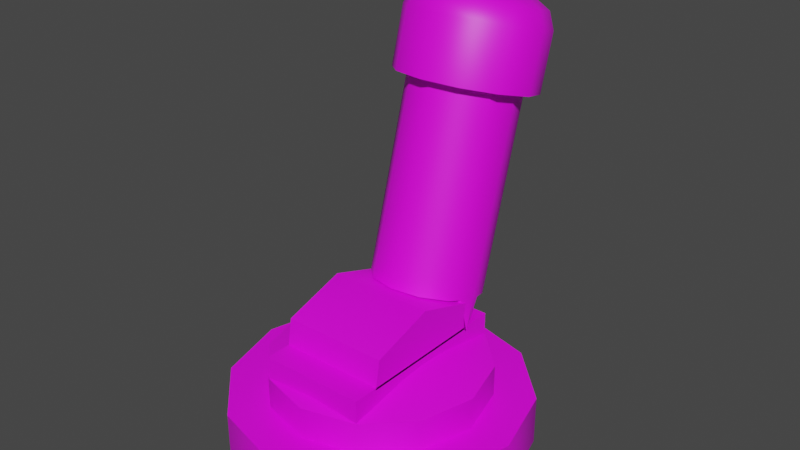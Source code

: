 # Source: JETT_Switch.blend  (saved by Blender 2.83.19; exported with 4.5.12 LTS)
import bpy
from mathutils import Matrix  # noqa: F401  (used for matrix-valued properties, if any)

bpy.ops.wm.read_factory_settings(use_empty=True)
scene = bpy.context.scene
scene.name = 'Scene'

# ---- collections
col_collection = bpy.data.collections.new('Collection'); scene.collection.children.link(col_collection)

# ---- images (referenced by path relative to the original .blend; pixels are not part of the script)
import os
ASSET_DIR = os.environ.get("B2B_ASSET_DIR", "")  # directory of the original .blend (textures are referenced by path, not embedded)
HERE = os.path.dirname(os.path.abspath(__file__))  # packed textures are extracted next to this script under _unpacked/

def load_image(name, relpath, width, height, colorspace="sRGB"):
    """Load a texture the original file referenced (path relative to the .blend, or extracted next to this script)."""
    p = next((c for c in (os.path.join(HERE, relpath), os.path.join(ASSET_DIR, relpath)) if relpath and os.path.exists(c)), "")
    if p:
        img = bpy.data.images.load(p, check_existing=True)
        img.name = name
    else:  # same state as the original file: an image datablock whose file is absent (Cycles renders it pink)
        img = bpy.data.images.new(name, width, height)
        img.source = "FILE"
        img.filepath = "//" + (relpath or name)
    img.colorspace_settings.name = colorspace
    return img
img_jett_knob_texture_png = load_image('JETT Knob Texture.png', 'JETT Knob Texture.png', 1024, 1024, 'sRGB')

# ---- materials (node trees are filled in below, after node groups)
mat_default_obj = bpy.data.materials.new('Default OBJ')
mat_default_obj.use_transparent_shadow = False

# ---- material node trees
mat_default_obj.use_nodes = True; mat_default_obj.node_tree.nodes.clear()
_N = mat_default_obj.node_tree.nodes; _L = mat_default_obj.node_tree.links
n0 = _N.new('ShaderNodeBsdfPrincipled'); n0.name = 'Principled BSDF'; n0.location = (10, 300)
n0.distribution = 'GGX'
n0.subsurface_method = 'BURLEY'
n0.inputs[3].default_value = 1.45
n0.inputs[27].default_value = (0.0, 0.0, 0.0, 1.0)
n0.inputs[28].default_value = 1.0
n1 = _N.new('ShaderNodeOutputMaterial'); n1.name = 'Material Output'; n1.location = (300, 300)
n2 = _N.new('ShaderNodeTexImage'); n2.name = 'Image Texture'; n2.location = (-280, 270)
n2.image = img_jett_knob_texture_png
_L.new(n0.outputs[0], n1.inputs[0])
_L.new(n2.outputs[0], n0.inputs[0])
n1.is_active_output = True

# ---- world
world_world = bpy.data.worlds.new('World'); scene.world = world_world
world_world.use_nodes = True; world_world.node_tree.nodes.clear()
_N = world_world.node_tree.nodes; _L = world_world.node_tree.links
n0 = _N.new('ShaderNodeOutputWorld'); n0.name = 'World Output'; n0.location = (300, 300)
n1 = _N.new('ShaderNodeBackground'); n1.name = 'Background'; n1.location = (10, 300)
n1.inputs[0].default_value = (0.05088, 0.05088, 0.05088, 1.0)
_L.new(n1.outputs[0], n0.inputs[0])
n0.is_active_output = True
world_world.color = (0.05088, 0.05088, 0.05088)
world_world.use_sun_shadow = False
world_world.sun_shadow_jitter_overblur = 0.0

# ---- meshes
me_sw_alert___on = bpy.data.meshes.new('Sw_Alert - On')
me_sw_alert___on.from_pydata([(3.0, 1.0, 0.0), (2.598, 1.0, 1.5), (3.0, 0.0, 0.0), (2.598, 0.0, 1.5), (1.5, 1.0, 2.598), (1.5, 0.0, 2.598), (0.0, 1.0, 3.0), (0.0, 0.0, 3.0), (-1.5, 1.0, 2.598), (-1.5, 0.0, 2.598), (-2.598, 1.0, 1.5), (-2.598, 0.0, 1.5), (-3.0, 1.0, 0.0), (-3.0, 0.0, 0.0), (-2.598, 1.0, -1.5), (-2.598, 0.0, -1.5), (-1.5, 1.0, -2.598), (-1.5, 0.0, -2.598), (0.0, 1.0, -3.0), (0.0, 0.0, -3.0), (1.5, 1.0, -2.598), (1.5, 0.0, -2.598), (2.598, 1.0, -1.5), (2.598, 0.0, -1.5), (2.187, 1.643, 0.0), (0.0, 2.19, 0.0), (1.894, 1.643, 1.094), (2.187, 1.0, 0.0), (1.894, 1.0, 1.094), (1.094, 1.643, 1.894), (1.094, 1.0, 1.894), (0.0, 1.643, 2.187), (0.0, 1.0, 2.187), (-1.094, 1.643, 1.894), (-1.094, 1.0, 1.894), (-1.894, 1.643, 1.094), (-1.894, 1.0, 1.094), (-2.187, 1.643, 0.0), (-2.187, 1.0, 0.0), (-1.894, 1.643, -1.094), (-1.894, 1.0, -1.094), (-1.094, 1.643, -1.894), (-1.094, 1.0, -1.894), (0.0, 1.643, -2.187), (0.0, 1.0, -2.187), (1.094, 1.643, -1.894), (1.094, 1.0, -1.894), (1.894, 1.643, -1.094), (1.894, 1.0, -1.094), (-1.074, 2.108, 1.889), (-1.074, 1.621, 1.889), (1.074, 2.108, 1.889), (1.074, 1.621, 1.889), (1.074, 2.108, -1.889), (1.074, 1.621, -1.889), (-1.074, 2.108, -1.889), (-1.074, 1.621, -1.889), (-1.074, 2.641, 1.263), (-1.074, 2.063, 1.361), (1.074, 2.641, 1.263), (1.074, 2.063, 1.361), (1.074, 3.041, -0.009353), (1.074, 2.063, -0.009353), (1.074, 2.641, -1.226), (1.074, 2.063, -1.324), (-1.074, 2.641, -1.226), (-1.074, 2.063, -1.324), (-1.074, 3.041, -0.009353), (-1.074, 2.063, -0.009353), (1.111, 2.657, -1.399), (1.111, 6.504, -2.502), (0.9623, 2.813, -0.8551), (0.9623, 6.66, -1.958), (0.5556, 6.772, -1.567), (0.5556, 2.925, -0.4642), (0.0, 2.966, -0.3211), (0.0, 6.813, -1.424), (-0.5556, 6.772, -1.567), (-0.5556, 2.925, -0.4642), (-0.9622, 2.813, -0.8551), (-0.9622, 6.66, -1.958), (-1.111, 6.504, -2.502), (-1.111, 2.657, -1.399), (-0.9622, 2.507, -1.923), (-0.9622, 6.354, -3.026), (-0.5556, 6.242, -3.417), (-0.5556, 2.395, -2.314), (0.0, 2.354, -2.457), (0.0, 6.201, -3.56), (0.5556, 6.242, -3.417), (0.5556, 2.395, -2.314), (0.9623, 2.507, -1.923), (0.9623, 6.354, -3.026), (0.9245, 8.142, -2.967), (0.0, 8.251, -2.998), (0.8007, 8.269, -2.523), (1.409, 6.48, -2.495), (1.409, 7.618, -2.817), (1.22, 6.676, -1.814), (1.22, 7.812, -2.139), (0.4623, 8.363, -2.197), (0.7045, 7.954, -1.644), (0.7045, 6.818, -1.318), (0.0, 8.397, -2.078), (0.0, 6.87, -1.136), (0.0, 8.006, -1.462), (-0.4623, 8.363, -2.197), (-0.7045, 7.954, -1.644), (-0.7045, 6.818, -1.318), (-0.8007, 8.269, -2.523), (-1.22, 6.676, -1.814), (-1.22, 7.812, -2.139), (-0.9245, 8.142, -2.967), (-1.409, 7.618, -2.817), (-1.409, 6.48, -2.495), (-0.8007, 8.014, -3.411), (-1.22, 6.287, -3.168), (-1.22, 7.423, -3.494), (-0.4623, 7.921, -3.737), (-0.7045, 7.281, -3.99), (-0.7045, 6.145, -3.664), (0.0, 7.887, -3.856), (0.0, 6.093, -3.845), (0.0, 7.229, -4.171), (0.4623, 7.921, -3.737), (0.7045, 7.281, -3.99), (0.7045, 6.145, -3.664), (0.8007, 8.014, -3.411), (1.22, 6.287, -3.168), (1.22, 7.423, -3.494), (1.098, 8.12, -2.301), (1.268, 7.945, -2.911), (0.6341, 8.248, -1.855), (0.0, 8.295, -1.692), (-0.6341, 8.248, -1.855), (-1.098, 8.12, -2.301), (-1.268, 7.945, -2.911), (-1.098, 7.771, -3.52), (-0.6341, 7.643, -3.966), (0.0, 7.596, -4.13), (0.6341, 7.643, -3.966), (1.098, 7.771, -3.52), (-1.041, 2.734, -1.13), (-1.109, 2.04, -1.222), (1.031, 2.734, -1.13), (1.114, 2.04, -1.222), (1.109, 2.657, -1.399), (1.109, 2.04, -1.222), (1.044, 2.589, -1.637), (-1.044, 2.589, -1.637), (-1.109, 2.657, -1.399)], [], [(11, 10, 12, 13), (19, 18, 20, 21), (17, 16, 18, 19), (13, 12, 14, 15), (7, 6, 8, 9), (9, 8, 10, 11), (23, 22, 0, 2), (21, 20, 22, 23), (3, 1, 4, 5), (2, 0, 1, 3), (1, 0, 22, 20, 18, 16, 14, 12, 10, 8, 6, 4), (15, 14, 16, 17), (24, 25, 26), (38, 37, 39, 40), (26, 25, 29), (40, 39, 41, 42), (29, 25, 31), (42, 41, 43, 44), (31, 25, 33), (44, 43, 45, 46), (33, 25, 35), (46, 45, 47, 48), (35, 25, 37), (48, 47, 24, 27), (37, 25, 39), (36, 35, 37, 38), (39, 25, 41), (41, 25, 43), (28, 26, 29, 30), (43, 25, 45), (30, 29, 31, 32), (45, 25, 47), (32, 31, 33, 34), (47, 25, 24), (34, 33, 35, 36), (49, 50, 51), (50, 52, 51), (55, 49, 51, 53), (53, 54, 55), (54, 56, 55), (50, 56, 52), (56, 54, 52), (69, 71, 74, 75, 78, 79, 82, 83, 86, 87, 90, 91), (79, 80, 81, 82), (65, 66, 68, 67), (55, 56, 50, 49), (57, 67, 68, 58), (57, 58, 60, 59), (66, 64, 62), (60, 62, 61, 59), (65, 67, 61, 63), (142, 143, 145, 144), (83, 84, 85, 86), (86, 85, 88, 87), (87, 88, 89, 90), (90, 89, 92, 91), (75, 76, 77, 78), (78, 77, 80, 79), (91, 92, 70, 69), (82, 81, 84, 83), (69, 70, 72, 71), (71, 72, 73, 74), (96, 98, 102, 104, 108, 110, 114, 116, 120, 122, 126, 128), (102, 101, 105, 104), (93, 94, 95), (95, 94, 100), (126, 125, 129, 128), (100, 94, 103), (122, 123, 125, 126), (103, 94, 106), (120, 119, 123, 122), (106, 94, 109), (116, 117, 119, 120), (109, 94, 112), (128, 129, 97, 96), (112, 94, 115), (110, 111, 113, 114), (115, 94, 118), (118, 94, 121), (108, 107, 111, 110), (121, 94, 124), (104, 105, 107, 108), (124, 94, 127), (114, 113, 117, 116), (127, 94, 93), (96, 97, 99, 98), (130, 99, 97), (130, 97, 131), (132, 101, 99), (132, 99, 130), (133, 105, 101), (133, 101, 132), (134, 107, 105), (134, 105, 133), (135, 111, 107), (135, 107, 134), (136, 113, 111), (136, 111, 135), (137, 117, 113), (137, 113, 136), (138, 119, 117), (138, 117, 137), (139, 123, 119), (139, 119, 138), (140, 125, 123), (140, 123, 139), (141, 129, 125), (141, 125, 140), (131, 97, 129), (131, 129, 141), (95, 130, 131), (95, 131, 93), (100, 132, 130), (100, 130, 95), (103, 133, 132), (103, 132, 100), (106, 134, 133), (106, 133, 103), (109, 135, 134), (109, 134, 106), (112, 136, 135), (112, 135, 109), (115, 137, 136), (115, 136, 112), (118, 138, 137), (118, 137, 115), (121, 139, 138), (121, 138, 118), (124, 140, 139), (124, 139, 121), (127, 141, 140), (127, 140, 124), (93, 131, 141), (93, 141, 127), (63, 64, 66, 65), (146, 147, 148), (147, 145, 148), (148, 145, 149), (145, 143, 149), (149, 143, 150), (149, 150, 148), (150, 146, 148), (142, 150, 143), (144, 146, 150), (144, 150, 142), (145, 147, 146), (145, 146, 144), (59, 61, 67, 57), (74, 73, 76, 75), (98, 99, 101, 102), (61, 62, 64, 63), (51, 52, 54, 53), (5, 4, 6, 7), (27, 24, 26, 28)])
me_sw_alert___on.polygons.foreach_set('use_smooth', [True] * 154)
_k = set([(0, 1), (0, 22), (1, 4), (2, 3), (2, 23), (3, 5), (4, 6), (5, 7), (6, 8), (7, 9), (8, 10), (9, 11), (10, 12), (11, 13), (12, 14), (13, 15), (14, 16), (15, 17), (16, 18), (17, 19), (18, 20), (19, 21), (20, 22), (21, 23), (24, 26), (24, 47), (26, 29), (27, 28), (27, 48), (28, 30), (29, 31), (30, 32), (31, 33), (32, 34), (33, 35), (34, 36), (35, 37), (36, 38), (37, 39), (38, 40), (39, 41), (40, 42), (41, 43), (42, 44), (43, 45), (44, 46), (45, 47), (46, 48), (49, 50), (49, 51), (49, 55), (50, 52), (50, 56), (51, 52), (51, 53), (52, 54), (53, 54), (53, 55), (54, 56), (55, 56), (57, 58), (57, 59), (57, 67), (58, 60), (58, 68), (59, 60), (59, 61), (60, 62), (61, 63), (62, 64), (63, 64), (63, 65), (64, 66), (65, 66), (65, 67), (66, 68), (69, 71), (69, 91), (70, 72), (70, 92), (71, 74), (72, 73), (73, 76), (74, 75), (75, 78), (76, 77), (77, 80), (78, 79), (79, 82), (80, 81), (81, 84), (82, 83), (83, 86), (84, 85), (85, 88), (86, 87), (87, 90), (88, 89), (89, 92), (90, 91), (96, 98), (96, 128), (98, 102), (102, 104), (104, 108), (108, 110), (110, 114), (114, 116), (116, 120), (120, 122), (122, 126), (126, 128), (142, 143), (142, 150), (143, 149), (144, 145), (144, 146), (145, 146), (146, 147), (146, 148), (146, 150), (147, 148), (148, 149), (149, 150)])
me_sw_alert___on.attributes.new('sharp_edge', 'BOOLEAN', 'EDGE').data.foreach_set('value', [ (min(e.vertices), max(e.vertices)) in _k for e in me_sw_alert___on.edges])
_uv = me_sw_alert___on.uv_layers.new(name='UVMap')
_uv.uv.foreach_set('vector', [0.4223, 0.2666, 0.5777, 0.2666, 0.5777, 0.0335, 0.4223, 0.0335, 0.5777, 0.03843, 0.4223, 0.03843, 0.4223, 0.2715, 0.5777, 0.2715, 0.5814, 0.03785, 0.426, 0.03785, 0.426, 0.271, 0.5814, 0.271, 0.4223, 0.2759, 0.5777, 0.2759, 0.5777, 0.04277, 0.4223, 0.04277, 0.5777, 0.2722, 0.4223, 0.2722, 0.4223, 0.03908, 0.5777, 0.03908, 0.5777, 0.2606, 0.4223, 0.2606, 0.4223, 0.01976, 0.5777, 0.01976, 0.4223, 0.03416, 0.5777, 0.03416, 0.5777, 0.2673, 0.4223, 0.2673, 0.5777, 0.01931, 0.4223, 0.01931, 0.4223, 0.2601, 0.5777, 0.2601, 0.5777, 0.2773, 0.4223, 0.2773, 0.4223, 0.01931, 0.5777, 0.01931, 0.4223, 0.04212, 0.5777, 0.04212, 0.5777, 0.2752, 0.4223, 0.2752, 0.2148, 0.9144, 0.2301, 0.8574, 0.2148, 0.8005, 0.1731, 0.7588, 0.1162, 0.7436, 0.05928, 0.7588, 0.01761, 0.8005, 0.002354, 0.8574, 0.01761, 0.9144, 0.05928, 0.956, 0.1162, 0.9713, 0.1731, 0.956, 0.5777, 0.01976, 0.4223, 0.01976, 0.4223, 0.2778, 0.5777, 0.2778, 0.7047, 0.5898, 0.4311, 0.5898, 0.668, 0.7266, 0.5, 0.2351, 0.5, 0.08816, 0.25, 0.08816, 0.25, 0.2351, 0.668, 0.7266, 0.4311, 0.5898, 0.5679, 0.8267, 0.06699, 0.08816, 0.06699, 0.2351, 0.25, 0.2351, 0.25, 0.08816, 0.5679, 0.8267, 0.4311, 0.5898, 0.4311, 0.8634, 0.25, 0.08816, 0.25, 0.2351, 0.5, 0.2351, 0.5, 0.08816, 0.4311, 0.8634, 0.4311, 0.5898, 0.2943, 0.8267, 0.5, 0.08816, 0.5, 0.2351, 0.75, 0.2351, 0.75, 0.08816, 0.2943, 0.8267, 0.4311, 0.5898, 0.1942, 0.7266, 0.75, 0.08816, 0.75, 0.2351, 0.933, 0.2351, 0.933, 0.08816, 0.1942, 0.7266, 0.4311, 0.5898, 0.1575, 0.5898, 0.25, 0.2351, 0.25, 0.08816, 0.5, 0.08816, 0.5, 0.2351, 0.1575, 0.5898, 0.4311, 0.5898, 0.1942, 0.453, 0.75, 0.2351, 0.75, 0.08816, 0.5, 0.08816, 0.5, 0.2351, 0.1942, 0.453, 0.4311, 0.5898, 0.2943, 0.3529, 0.2943, 0.3529, 0.4311, 0.5898, 0.4311, 0.3162, 0.933, 0.08816, 0.933, 0.2351, 0.75, 0.2351, 0.75, 0.08816, 0.4311, 0.3162, 0.4311, 0.5898, 0.5679, 0.3529, 0.75, 0.08816, 0.75, 0.2351, 0.5, 0.2351, 0.5, 0.08816, 0.5679, 0.3529, 0.4311, 0.5898, 0.668, 0.453, 0.5, 0.08816, 0.5, 0.2351, 0.25, 0.2351, 0.25, 0.08816, 0.668, 0.453, 0.4311, 0.5898, 0.7047, 0.5898, 0.25, 0.08816, 0.25, 0.2351, 0.06699, 0.2351, 0.06699, 0.08816, 0.0, 1.0, 0.0, 0.0, 1.0, 1.0, 0.0, 0.0, 1.0, 0.0, 1.0, 1.0, 0.9932, 0.292, 0.006836, 0.292, 0.006836, 0.01074, 0.9932, 0.01074, 0.0, 1.0, 0.0, 0.0, 1.0, 1.0, 0.0, 0.0, 1.0, 0.0, 1.0, 1.0, 0.0, 1.0, 0.0, 0.0, 1.0, 1.0, 0.0, 0.0, 1.0, 0.0, 1.0, 1.0, 1.0, 0.0, 0.08333, 0.0, 0.1667, 0.0, 0.25, 0.0, 0.3333, 0.0, 0.4167, 0.0, 0.5, 0.0, 0.5833, 0.0, 0.6667, 0.0, 0.75, 0.0, 0.8333, 0.0, 0.9167, 0.0, 0.8449, 0.4232, 0.8449, 0.877, 0.8624, 0.877, 0.8624, 0.4232, 0.7294, 0.2183, 0.7461, 0.1195, 0.5213, 0.1195, 0.5213, 0.2866, 0.8427, 0.1271, 0.8427, 0.04377, 0.1968, 0.04377, 0.1968, 0.1271, 0.3038, 0.2183, 0.5213, 0.2866, 0.5213, 0.1195, 0.2871, 0.1195, 0.7164, 0.3812, 0.7164, 0.3063, 0.9945, 0.3063, 0.9945, 0.3812, 0.0, 0.0, 1.0, 0.0, 1.0, 1.0, 0.2587, 0.09905, 0.5176, 0.09905, 0.5176, 0.2838, 0.2772, 0.2082, 0.7226, 0.323, 0.7226, 0.6409, 0.9688, 0.6409, 0.9688, 0.323, 0.0, 1.0, 0.0, 0.0, 1.0, 0.0, 1.0, 1.0, 0.8798, 0.4232, 0.8798, 0.877, 0.8972, 0.877, 0.8972, 0.4232, 0.8972, 0.4232, 0.8972, 0.877, 0.9146, 0.877, 0.9146, 0.4232, 0.9146, 0.4232, 0.9146, 0.877, 0.932, 0.877, 0.932, 0.4232, 0.932, 0.4232, 0.932, 0.877, 0.9494, 0.877, 0.9494, 0.4232, 0.8101, 0.4232, 0.8101, 0.877, 0.8275, 0.877, 0.8275, 0.4232, 0.8275, 0.4232, 0.8275, 0.877, 0.8449, 0.877, 0.8449, 0.4232, 0.9494, 0.4232, 0.9494, 0.877, 0.9668, 0.877, 0.9668, 0.4232, 0.8624, 0.4232, 0.8624, 0.877, 0.8798, 0.877, 0.8798, 0.4232, 0.7579, 0.4232, 0.7579, 0.877, 0.7753, 0.877, 0.7753, 0.4232, 0.7753, 0.4232, 0.7753, 0.877, 0.7927, 0.877, 0.7927, 0.4232, 1.0, 0.0, 0.08333, 0.0, 0.1667, 0.0, 0.25, 0.0, 0.3333, 0.0, 0.4167, 0.0, 0.5, 0.0, 0.5833, 0.0, 0.6667, 0.0, 0.75, 0.0, 0.8333, 0.0, 0.9167, 0.0, 0.5687, 0.4442, 0.5687, 0.6131, 0.4639, 0.6208, 0.4639, 0.4519, 0.6014, 0.5781, 0.4639, 0.5735, 0.5829, 0.6442, 0.5829, 0.6442, 0.4639, 0.5735, 0.5326, 0.6926, 0.2159, 0.4745, 0.3848, 0.426, 0.4059, 0.4998, 0.237, 0.5482, 0.5326, 0.6926, 0.4639, 0.5735, 0.4639, 0.7103, 0.4639, 0.3364, 0.4639, 0.5053, 0.5687, 0.5131, 0.5687, 0.3441, 0.4639, 0.7103, 0.4639, 0.5735, 0.3951, 0.6926, 0.3591, 0.3441, 0.3591, 0.5131, 0.4639, 0.5053, 0.4639, 0.3364, 0.3951, 0.6926, 0.4639, 0.5735, 0.3448, 0.6442, 0.237, 0.5482, 0.4059, 0.4998, 0.3848, 0.426, 0.2159, 0.4745, 0.3448, 0.6442, 0.4639, 0.5735, 0.3264, 0.5781, 0.237, 0.5482, 0.4059, 0.4998, 0.4348, 0.6005, 0.2657, 0.6483, 0.3264, 0.5781, 0.4639, 0.5735, 0.3448, 0.512, 0.2948, 0.7496, 0.4637, 0.7012, 0.4348, 0.6005, 0.2657, 0.6483, 0.3448, 0.512, 0.4639, 0.5735, 0.3951, 0.4637, 0.3951, 0.4637, 0.4639, 0.5735, 0.4639, 0.446, 0.3159, 0.8234, 0.4848, 0.7749, 0.4637, 0.7012, 0.2948, 0.7496, 0.4639, 0.446, 0.4639, 0.5735, 0.5326, 0.4637, 0.4639, 0.4519, 0.4639, 0.6208, 0.3591, 0.6131, 0.3591, 0.4442, 0.5326, 0.4637, 0.4639, 0.5735, 0.5829, 0.512, 0.2657, 0.6483, 0.4348, 0.6005, 0.4059, 0.4998, 0.237, 0.5482, 0.5829, 0.512, 0.4639, 0.5735, 0.6014, 0.5781, 0.2657, 0.6483, 0.4348, 0.6005, 0.4637, 0.7012, 0.2948, 0.7496, 0.5095, 0.6771, 0.4637, 0.7012, 0.4348, 0.6005, 0.5095, 0.6771, 0.4348, 0.6005, 0.4836, 0.5865, 0.5286, 0.7435, 0.4848, 0.7749, 0.4637, 0.7012, 0.5286, 0.7435, 0.4637, 0.7012, 0.5095, 0.6771, 0.4639, 0.6638, 0.4639, 0.6208, 0.5687, 0.6131, 0.4639, 0.6638, 0.5687, 0.6131, 0.5582, 0.6568, 0.3696, 0.6568, 0.3591, 0.6131, 0.4639, 0.6208, 0.3696, 0.6568, 0.4639, 0.6208, 0.4639, 0.6638, 0.5095, 0.6771, 0.4637, 0.7012, 0.4848, 0.7749, 0.5095, 0.6771, 0.4848, 0.7749, 0.5286, 0.7435, 0.4836, 0.5865, 0.4348, 0.6005, 0.4637, 0.7012, 0.4836, 0.5865, 0.4637, 0.7012, 0.5095, 0.6771, 0.4576, 0.4959, 0.4059, 0.4998, 0.4348, 0.6005, 0.4576, 0.4959, 0.4348, 0.6005, 0.4836, 0.5865, 0.3696, 0.5668, 0.3591, 0.5131, 0.2824, 0.5342, 0.3696, 0.5668, 0.2824, 0.5342, 0.3005, 0.5858, 0.4639, 0.5598, 0.4639, 0.5053, 0.3591, 0.5131, 0.4639, 0.5598, 0.3591, 0.5131, 0.3696, 0.5668, 0.5582, 0.5668, 0.5687, 0.5131, 0.4639, 0.5053, 0.5582, 0.5668, 0.4639, 0.5053, 0.4639, 0.5598, 0.6272, 0.5858, 0.6454, 0.5342, 0.5687, 0.5131, 0.6272, 0.5858, 0.5687, 0.5131, 0.5582, 0.5668, 0.4836, 0.5865, 0.4348, 0.6005, 0.4059, 0.4998, 0.4836, 0.5865, 0.4059, 0.4998, 0.4576, 0.4959, 0.5829, 0.6442, 0.6272, 0.6771, 0.6525, 0.5865, 0.5829, 0.6442, 0.6525, 0.5865, 0.6014, 0.5781, 0.5326, 0.6926, 0.5582, 0.7435, 0.6272, 0.6771, 0.5326, 0.6926, 0.6272, 0.6771, 0.5829, 0.6442, 0.4639, 0.7103, 0.4639, 0.7678, 0.5582, 0.7435, 0.4639, 0.7103, 0.5582, 0.7435, 0.5326, 0.6926, 0.3951, 0.6926, 0.3696, 0.7435, 0.4639, 0.7678, 0.3951, 0.6926, 0.4639, 0.7678, 0.4639, 0.7103, 0.3448, 0.6442, 0.3005, 0.6771, 0.3696, 0.7435, 0.3448, 0.6442, 0.3696, 0.7435, 0.3951, 0.6926, 0.3264, 0.5781, 0.2753, 0.5865, 0.3005, 0.6771, 0.3264, 0.5781, 0.3005, 0.6771, 0.3448, 0.6442, 0.3448, 0.512, 0.3005, 0.4959, 0.2753, 0.5865, 0.3448, 0.512, 0.2753, 0.5865, 0.3264, 0.5781, 0.3951, 0.4637, 0.3696, 0.4295, 0.3005, 0.4959, 0.3951, 0.4637, 0.3005, 0.4959, 0.3448, 0.512, 0.4639, 0.6032, 0.4639, 0.5598, 0.3696, 0.5668, 0.4639, 0.6032, 0.3696, 0.5668, 0.3951, 0.6082, 0.5326, 0.6082, 0.5582, 0.5668, 0.4639, 0.5598, 0.5326, 0.6082, 0.4639, 0.5598, 0.4639, 0.6032, 0.5829, 0.512, 0.6272, 0.4959, 0.5582, 0.4295, 0.5829, 0.512, 0.5582, 0.4295, 0.5326, 0.4637, 0.6014, 0.5781, 0.6525, 0.5865, 0.6272, 0.4959, 0.6014, 0.5781, 0.6272, 0.4959, 0.5829, 0.512, 0.0, 1.0, 0.0, 0.0, 1.0, 0.0, 1.0, 1.0, 0.0, 1.0, 0.0, 0.0, 1.0, 1.0, 0.0, 0.0, 1.0, 0.0, 1.0, 1.0, 0.0, 1.0, 0.0, 0.0, 1.0, 1.0, 0.0, 0.0, 1.0, 0.0, 1.0, 1.0, 0.0, 1.0, 0.0, 0.0, 1.0, 1.0, 0.0, 1.0, 0.0, 0.0, 1.0, 1.0, 0.0, 0.0, 1.0, 0.0, 1.0, 1.0, 0.0, 1.0, 0.0, 1.0, 0.0, 1.0, 0.0, 1.0, 0.0, 1.0, 0.0, 1.0, 0.0, 1.0, 0.0, 1.0, 0.0, 1.0, 0.0, 1.0, 0.0, 1.0, 0.0, 1.0, 0.0, 1.0, 0.0, 1.0, 0.0, 1.0, 0.9688, 0.9734, 0.9688, 0.6409, 0.7226, 0.6409, 0.7226, 0.9734, 0.7927, 0.4232, 0.7927, 0.877, 0.8101, 0.877, 0.8101, 0.4232, 0.2948, 0.7496, 0.4637, 0.7012, 0.4848, 0.7749, 0.3159, 0.8234, 0.5176, 0.2838, 0.5176, 0.09905, 0.766, 0.09905, 0.7475, 0.2082, 0.159, 0.1074, 0.159, 0.01539, 0.8727, 0.01539, 0.8727, 0.1074, 0.5814, 0.2703, 0.426, 0.2703, 0.426, 0.03719, 0.5814, 0.03719, 0.5, 0.2351, 0.5, 0.08816, 0.75, 0.08816, 0.75, 0.2351])
me_sw_alert___on.materials.append(mat_default_obj)
me_sw_alert___on.use_remesh_fix_poles = True
me_sw_alert___on.use_remesh_preserve_attributes = False
me_sw_alert___on.use_mirror_vertex_groups = False
me_sw_alert___on.update()
me_sw_alert___on.normals_split_custom_set([tuple(v) for v in zip(*[iter([-0.866, 0.0, 0.5, -0.866, 0.0, 0.5, -1.0, 0.0, 0.0, -1.0, 0.0, 0.0, 0.0, 0.0, -1.0, 0.0, 0.0, -1.0, 0.5, 0.0, -0.866, 0.5, 0.0, -0.866, -0.5, 0.0, -0.866, -0.5, 0.0, -0.866, 0.0, 0.0, -1.0, 0.0, 0.0, -1.0, -1.0, 0.0, 0.0, -1.0, 0.0, 0.0, -0.866, 0.0, -0.5, -0.866, 0.0, -0.5, 0.0, 0.0, 1.0, 0.0, 0.0, 1.0, -0.5, 0.0, 0.866, -0.5, 0.0, 0.866, -0.5, 0.0, 0.866, -0.5, 0.0, 0.866, -0.866, 0.0, 0.5, -0.866, 0.0, 0.5, 0.866, 0.0, -0.5, 0.866, 0.0, -0.5, 1.0, 0.0, 0.0, 1.0, 0.0, 0.0, 0.5, 0.0, -0.866, 0.5, 0.0, -0.866, 0.866, 0.0, -0.5, 0.866, 0.0, -0.5, 0.866, 0.0, 0.5, 0.866, 0.0, 0.5, 0.5, 0.0, 0.866, 0.5, 0.0, 0.866, 1.0, 0.0, 0.0, 1.0, 0.0, 0.0, 0.866, 0.0, 0.5, 0.866, 0.0, 0.5, 0.0, 1.0, -8.83e-09, 0.0, 1.0, -8.83e-09, 0.0, 1.0, -8.83e-09, 0.0, 1.0, -8.83e-09, 0.0, 1.0, -8.83e-09, 0.0, 1.0, -8.83e-09, 0.0, 1.0, -8.83e-09, 0.0, 1.0, -8.83e-09, 0.0, 1.0, -8.83e-09, 0.0, 1.0, -8.83e-09, 0.0, 1.0, -8.83e-09, 0.0, 1.0, -8.83e-09, -0.866, 0.0, -0.5, -0.866, 0.0, -0.5, -0.5, 0.0, -0.866, -0.5, 0.0, -0.866, 0.2429, 0.9701, 0.0, 0.0, 1.0, 1.264e-09, 0.2104, 0.9701, 0.1214, -1.0, 0.0, 0.0, -1.0, 0.0, 0.0, -0.866, 0.0, -0.5, -0.866, 0.0, -0.5, 0.2104, 0.9701, 0.1214, 0.0, 1.0, 1.264e-09, 0.1214, 0.9701, 0.2104, -0.866, 0.0, -0.5, -0.866, 0.0, -0.5, -0.5, 0.0, -0.866, -0.5, 0.0, -0.866, 0.1214, 0.9701, 0.2104, 0.0, 1.0, 1.264e-09, 0.0, 0.9701, 0.2429, -0.5, 0.0, -0.866, -0.5, 0.0, -0.866, 0.0, 0.0, -1.0, 0.0, 0.0, -1.0, 0.0, 0.9701, 0.2429, 0.0, 1.0, 1.264e-09, -0.1214, 0.9701, 0.2104, 0.0, 0.0, -1.0, 0.0, 0.0, -1.0, 0.5, 0.0, -0.866, 0.5, 0.0, -0.866, -0.1214, 0.9701, 0.2104, 0.0, 1.0, 1.264e-09, -0.2104, 0.9701, 0.1214, 0.5, 0.0, -0.866, 0.5, 0.0, -0.866, 0.866, 0.0, -0.5, 0.866, 0.0, -0.5, -0.2104, 0.9701, 0.1214, 0.0, 1.0, 1.264e-09, -0.2429, 0.9701, 0.0, 0.866, 0.0, -0.5, 0.866, 0.0, -0.5, 1.0, 0.0, 0.0, 1.0, 0.0, 0.0, -0.2429, 0.9701, 0.0, 0.0, 1.0, 1.264e-09, -0.2104, 0.9701, -0.1214, -0.866, 0.0, 0.5, -0.866, 0.0, 0.5, -1.0, 0.0, 0.0, -1.0, 0.0, 0.0, -0.2104, 0.9701, -0.1214, 0.0, 1.0, 1.264e-09, -0.1214, 0.9701, -0.2104, -0.1214, 0.9701, -0.2104, 0.0, 1.0, 1.264e-09, 0.0, 0.9701, -0.2429, 0.866, 0.0, 0.5, 0.866, 0.0, 0.5, 0.5, 0.0, 0.866, 0.5, 0.0, 0.866, 0.0, 0.9701, -0.2429, 0.0, 1.0, 1.264e-09, 0.1214, 0.9701, -0.2104, 0.5, 0.0, 0.866, 0.5, 0.0, 0.866, 0.0, 0.0, 1.0, 0.0, 0.0, 1.0, 0.1214, 0.9701, -0.2104, 0.0, 1.0, 1.264e-09, 0.2104, 0.9701, -0.1214, 0.0, 0.0, 1.0, 0.0, 0.0, 1.0, -0.5, 0.0, 0.866, -0.5, 0.0, 0.866, 0.2104, 0.9701, -0.1214, 0.0, 1.0, 1.264e-09, 0.2429, 0.9701, 0.0, -0.5, 0.0, 0.866, -0.5, 0.0, 0.866, -0.866, 0.0, 0.5, -0.866, 0.0, 0.5, 0.0, 0.0, 1.0, 0.0, 0.0, 1.0, 0.0, 0.0, 1.0, 0.0, 0.0, 1.0, 0.0, 0.0, 1.0, 0.0, 0.0, 1.0, 0.0, 1.0, 0.0, 0.0, 1.0, 0.0, 0.0, 1.0, 0.0, 0.0, 1.0, 0.0, 0.0, 0.0, -1.0, 0.0, 0.0, -1.0, 0.0, 0.0, -1.0, 0.0, 0.0, -1.0, 0.0, 0.0, -1.0, 0.0, 0.0, -1.0, 0.0, -1.0, 0.0, 0.0, -1.0, 0.0, 0.0, -1.0, 0.0, 0.0, -1.0, 0.0, 0.0, -1.0, 0.0, 0.0, -1.0, 0.0, -1.207e-08, -0.9613, 0.2756, -1.207e-08, -0.9613, 0.2756, -1.207e-08, -0.9613, 0.2756, -1.207e-08, -0.9613, 0.2756, -1.207e-08, -0.9613, 0.2756, -1.207e-08, -0.9613, 0.2756, -1.207e-08, -0.9613, 0.2756, -1.207e-08, -0.9613, 0.2756, -1.207e-08, -0.9613, 0.2756, -1.207e-08, -0.9613, 0.2756, -1.207e-08, -0.9613, 0.2756, -1.207e-08, -0.9613, 0.2756, -0.8671, 0.1373, 0.4788, -0.8671, 0.1373, 0.4788, -1.0, -0.001219, -0.004251, -1.0, -0.001219, -0.004251, -1.0, 0.0, 0.0, -1.0, 0.0, 0.0, -1.0, -5.27e-07, -8.789e-06, -1.0, -5.297e-07, -8.835e-06, -1.0, 0.0, 0.0, -1.0, 0.0, 0.0, -1.0, 0.0, 0.0, -1.0, 0.0, 0.0, -1.0, -1.054e-06, -1.758e-05, -1.0, -5.297e-07, -8.835e-06, -1.0, -5.27e-07, -8.789e-06, -1.0, -1.054e-06, -1.758e-05, 0.0, 0.1671, 0.9859, 0.0, 0.1671, 0.9859, 0.0, 0.1671, 0.9859, 0.0, 0.1671, 0.9859, 0.0, -1.0, 0.0, 0.0, -1.0, 0.0, 0.0, -1.0, 0.0, 1.0, -1.054e-06, -1.758e-05, 1.0, -5.002e-07, -8.789e-06, 1.0, -5.031e-07, -8.835e-06, 1.0, -1.054e-06, -1.758e-05, 0.0, 0.95, -0.3123, 0.0, 1.0, -0.006516, 0.0, 1.0, -0.006516, 0.0, 0.95, -0.3123, -1.81e-06, 0.7574, 0.6529, 4.157e-06, -0.559, 0.8292, -8.285e-06, -0.7964, -0.6047, 1.919e-06, 0.7564, 0.6541, -0.8649, -0.1384, -0.4825, -0.8649, -0.1384, -0.4825, -0.5, -0.2387, -0.8325, -0.5, -0.2387, -0.8325, -0.5, -0.2387, -0.8325, -0.5, -0.2387, -0.8325, -2.161e-07, -0.2756, -0.9613, -2.161e-07, -0.2756, -0.9613, -2.161e-07, -0.2756, -0.9613, -2.161e-07, -0.2756, -0.9613, 0.5, -0.2387, -0.8325, 0.5, -0.2387, -0.8325, 0.5, -0.2387, -0.8325, 0.5, -0.2387, -0.8325, 0.8649, -0.1384, -0.4825, 0.8649, -0.1384, -0.4825, 0.0, 0.2756, 0.9613, 0.0, 0.2756, 0.9613, -0.5, 0.2387, 0.8325, -0.5, 0.2387, 0.8325, -0.5, 0.2387, 0.8325, -0.5, 0.2387, 0.8325, -0.8671, 0.1373, 0.4788, -0.8671, 0.1373, 0.4788, 0.8649, -0.1384, -0.4825, 0.8649, -0.1384, -0.4825, 1.0, -0.001219, -0.004251, 1.0, -0.001219, -0.004251, -1.0, -0.001219, -0.004251, -1.0, -0.001219, -0.004251, -0.8649, -0.1384, -0.4825, -0.8649, -0.1384, -0.4825, 1.0, -0.001219, -0.004251, 1.0, -0.001219, -0.004251, 0.8671, 0.1373, 0.4788, 0.8671, 0.1373, 0.4788, 0.8671, 0.1373, 0.4788, 0.8671, 0.1373, 0.4788, 0.5, 0.2387, 0.8325, 0.5, 0.2387, 0.8325, -7.377e-05, -0.9613, 0.2754, -9.006e-08, -0.9613, 0.2756, -9.006e-08, -0.9613, 0.2756, -9.006e-08, -0.9613, 0.2756, -9.006e-08, -0.9613, 0.2756, -9.006e-08, -0.9613, 0.2756, 0.0001122, -0.9614, 0.2752, 5.559e-05, -0.9614, 0.2752, -9.006e-08, -0.9613, 0.2756, -9.006e-08, -0.9613, 0.2756, -9.006e-08, -0.9613, 0.2756, -9.006e-08, -0.9613, 0.2756, 0.5, 0.2387, 0.8325, 0.489, 0.4528, 0.7456, -0.05049, 0.4922, 0.869, 0.0, 0.2756, 0.9613, 0.3621, 0.8879, -0.2836, 6.746e-08, 0.9613, -0.2756, 0.3275, 0.9389, -0.106, 0.3275, 0.9389, -0.106, 6.746e-08, 0.9613, -0.2756, 0.2052, 0.9782, 0.03127, 0.5, -0.2387, -0.8325, 0.4842, -0.01182, -0.8749, 0.8661, 0.1029, -0.4892, 0.8658, -0.1377, -0.481, 0.2052, 0.9782, 0.03127, 6.746e-08, 0.9613, -0.2756, 0.02787, 0.9954, 0.09128, -1.08e-07, -0.2756, -0.9613, -0.04855, -0.041, -0.998, 0.4842, -0.01182, -0.8749, 0.5, -0.2387, -0.8325, 0.02787, 0.9954, 0.09128, 6.746e-08, 0.9613, -0.2756, -0.1569, 0.9859, 0.05805, -0.5, -0.2387, -0.8325, -0.489, -0.01111, -0.8722, -0.04855, -0.041, -0.998, -1.08e-07, -0.2756, -0.9613, -0.1569, 0.9859, 0.05805, 6.746e-08, 0.9613, -0.2756, -0.2997, 0.9522, -0.05957, -0.866, -0.1378, -0.4806, -0.8647, 0.1044, -0.4912, -0.489, -0.01111, -0.8722, -0.5, -0.2387, -0.8325, -0.2997, 0.9522, -0.05957, 6.746e-08, 0.9613, -0.2756, -0.3621, 0.9033, -0.23, 0.8658, -0.1377, -0.481, 0.8661, 0.1029, -0.4892, 0.9882, 0.1513, -0.02442, 1.0, -0.0002741, -0.0009602, -0.3621, 0.9033, -0.23, 6.746e-08, 0.9613, -0.2756, -0.3275, 0.8524, -0.4077, -0.8662, 0.1375, 0.4804, -0.8165, 0.3717, 0.4419, -0.9809, 0.1706, -0.093, -1.0, -0.000229, -0.000807, -0.3275, 0.8524, -0.4077, 6.746e-08, 0.9613, -0.2756, -0.2052, 0.813, -0.5449, -0.2052, 0.813, -0.5449, 6.746e-08, 0.9613, -0.2756, -0.02787, 0.7958, -0.6049, -0.5, 0.2387, 0.8325, -0.4843, 0.4535, 0.7482, -0.8165, 0.3717, 0.4419, -0.8662, 0.1375, 0.4804, -0.02787, 0.7958, -0.6049, 6.746e-08, 0.9613, -0.2756, 0.1569, 0.8053, -0.5717, 0.0, 0.2756, 0.9613, -0.05049, 0.4922, 0.869, -0.4843, 0.4535, 0.7482, -0.5, 0.2387, 0.8325, 0.1569, 0.8053, -0.5717, 6.746e-08, 0.9613, -0.2756, 0.2997, 0.8391, -0.4541, -1.0, -0.000229, -0.000807, -0.9809, 0.1706, -0.093, -0.8647, 0.1044, -0.4912, -0.866, -0.1378, -0.4806, 0.2997, 0.8391, -0.4541, 6.746e-08, 0.9613, -0.2756, 0.3621, 0.8879, -0.2836, 1.0, -0.0002741, -0.0009602, 0.9882, 0.1513, -0.02442, 0.8158, 0.3703, 0.4442, 0.8662, 0.1375, 0.4804, 0.6624, 0.7306, 0.1659, 0.8158, 0.3703, 0.4442, 0.9882, 0.1513, -0.02442, 0.6624, 0.7306, 0.1659, 0.9882, 0.1513, -0.02442, 0.754, 0.6259, -0.199, 0.3932, 0.8085, 0.4378, 0.489, 0.4528, 0.7456, 0.8158, 0.3703, 0.4442, 0.3932, 0.8085, 0.4378, 0.8158, 0.3703, 0.4442, 0.6624, 0.7306, 0.1659, 0.01874, 0.839, 0.5439, -0.05049, 0.4922, 0.869, 0.489, 0.4528, 0.7456, 0.01874, 0.839, 0.5439, 0.489, 0.4528, 0.7456, 0.3932, 0.8085, 0.4378, -0.3608, 0.8137, 0.4558, -0.4843, 0.4535, 0.7482, -0.05049, 0.4922, 0.869, -0.3608, 0.8137, 0.4558, -0.05049, 0.4922, 0.869, 0.01874, 0.839, 0.5439, -0.6437, 0.7395, 0.1971, -0.8165, 0.3717, 0.4419, -0.4843, 0.4535, 0.7482, -0.6437, 0.7395, 0.1971, -0.4843, 0.4535, 0.7482, -0.3608, 0.8137, 0.4558, -0.7541, 0.6363, -0.163, -0.9809, 0.1706, -0.093, -0.8165, 0.3717, 0.4419, -0.7541, 0.6363, -0.163, -0.8165, 0.3717, 0.4419, -0.6437, 0.7395, 0.1971, -0.6624, 0.5317, -0.5278, -0.8647, 0.1044, -0.4912, -0.9809, 0.1706, -0.093, -0.6624, 0.5317, -0.5278, -0.9809, 0.1706, -0.093, -0.7541, 0.6363, -0.163, -0.3932, 0.4537, -0.7997, -0.489, -0.01111, -0.8722, -0.8647, 0.1044, -0.4912, -0.3932, 0.4537, -0.7997, -0.8647, 0.1044, -0.4912, -0.6624, 0.5317, -0.5278, -0.01875, 0.4233, -0.9058, -0.04855, -0.041, -0.998, -0.489, -0.01111, -0.8722, -0.01875, 0.4233, -0.9058, -0.489, -0.01111, -0.8722, -0.3932, 0.4537, -0.7997, 0.3608, 0.4485, -0.8177, 0.4842, -0.01182, -0.8749, -0.04855, -0.041, -0.998, 0.3608, 0.4485, -0.8177, -0.04855, -0.041, -0.998, -0.01875, 0.4233, -0.9058, 0.6437, 0.5227, -0.559, 0.8661, 0.1029, -0.4892, 0.4842, -0.01182, -0.8749, 0.6437, 0.5227, -0.559, 0.4842, -0.01182, -0.8749, 0.3608, 0.4485, -0.8177, 0.754, 0.6259, -0.199, 0.9882, 0.1513, -0.02442, 0.8661, 0.1029, -0.4892, 0.754, 0.6259, -0.199, 0.8661, 0.1029, -0.4892, 0.6437, 0.5227, -0.559, 0.3275, 0.9389, -0.106, 0.6624, 0.7306, 0.1659, 0.754, 0.6259, -0.199, 0.3275, 0.9389, -0.106, 0.754, 0.6259, -0.199, 0.3621, 0.8879, -0.2836, 0.2052, 0.9782, 0.03127, 0.3932, 0.8085, 0.4378, 0.6624, 0.7306, 0.1659, 0.2052, 0.9782, 0.03127, 0.6624, 0.7306, 0.1659, 0.3275, 0.9389, -0.106, 0.02787, 0.9954, 0.09128, 0.01874, 0.839, 0.5439, 0.3932, 0.8085, 0.4378, 0.02787, 0.9954, 0.09128, 0.3932, 0.8085, 0.4378, 0.2052, 0.9782, 0.03127, -0.1569, 0.9859, 0.05805, -0.3608, 0.8137, 0.4558, 0.01874, 0.839, 0.5439, -0.1569, 0.9859, 0.05805, 0.01874, 0.839, 0.5439, 0.02787, 0.9954, 0.09128, -0.2997, 0.9522, -0.05957, -0.6437, 0.7395, 0.1971, -0.3608, 0.8137, 0.4558, -0.2997, 0.9522, -0.05957, -0.3608, 0.8137, 0.4558, -0.1569, 0.9859, 0.05805, -0.3621, 0.9033, -0.23, -0.7541, 0.6363, -0.163, -0.6437, 0.7395, 0.1971, -0.3621, 0.9033, -0.23, -0.6437, 0.7395, 0.1971, -0.2997, 0.9522, -0.05957, -0.3275, 0.8524, -0.4077, -0.6624, 0.5317, -0.5278, -0.7541, 0.6363, -0.163, -0.3275, 0.8524, -0.4077, -0.7541, 0.6363, -0.163, -0.3621, 0.9033, -0.23, -0.2052, 0.813, -0.5449, -0.3932, 0.4537, -0.7997, -0.6624, 0.5317, -0.5278, -0.2052, 0.813, -0.5449, -0.6624, 0.5317, -0.5278, -0.3275, 0.8524, -0.4077, -0.02787, 0.7958, -0.6049, -0.01875, 0.4233, -0.9058, -0.3932, 0.4537, -0.7997, -0.02787, 0.7958, -0.6049, -0.3932, 0.4537, -0.7997, -0.2052, 0.813, -0.5449, 0.1569, 0.8053, -0.5717, 0.3608, 0.4485, -0.8177, -0.01875, 0.4233, -0.9058, 0.1569, 0.8053, -0.5717, -0.01875, 0.4233, -0.9058, -0.02787, 0.7958, -0.6049, 0.2997, 0.8391, -0.4541, 0.6437, 0.5227, -0.559, 0.3608, 0.4485, -0.8177, 0.2997, 0.8391, -0.4541, 0.3608, 0.4485, -0.8177, 0.1569, 0.8053, -0.5717, 0.3621, 0.8879, -0.2836, 0.754, 0.6259, -0.199, 0.6437, 0.5227, -0.559, 0.3621, 0.8879, -0.2836, 0.6437, 0.5227, -0.559, 0.2997, 0.8391, -0.4541, 0.0, 0.1671, -0.9859, 0.0, 0.1671, -0.9859, 0.0, 0.1671, -0.9859, 0.0, 0.1671, -0.9859, 1.0, 0.005754, 0.007156, 0.9674, -0.06979, -0.2434, 0.9674, -0.06979, -0.2434, -7.175e-06, 0.8944, -0.4472, -8.285e-06, -0.7964, -0.6047, 9.514e-06, 0.9613, -0.2757, 9.514e-06, 0.9613, -0.2757, -8.285e-06, -0.7964, -0.6047, 0.0, -0.6035, -0.7974, -8.285e-06, -0.7964, -0.6047, 4.157e-06, -0.559, 0.8292, 0.0, -0.6035, -0.7974, -0.9674, -0.06979, -0.2434, -1.0, -0.002128, -0.007419, -1.0, -0.002123, -0.007403, 0.0, 0.9613, -0.2756, 0.0, 0.9613, -0.2756, 0.0, 0.9613, -0.2756, 0.0, 0.9613, -0.2756, 0.0, 0.9613, -0.2756, 0.0, 0.9613, -0.2756, -0.9712, 0.06568, 0.229, -1.0, -0.002123, -0.007403, -1.0, -0.002128, -0.007419, 1.919e-06, 0.7564, 0.6541, -3.984e-05, 0.4848, -0.8746, 0.0, 0.9613, -0.2756, 1.919e-06, 0.7564, 0.6541, 0.0, 0.9613, -0.2756, -1.81e-06, 0.7574, 0.6529, -8.285e-06, -0.7964, -0.6047, -7.175e-06, 0.8944, -0.4472, 3.724e-05, 0.4848, -0.8746, 0.963, 0.0809, 0.2572, 1.0, 0.005765, 0.007131, 0.963, 0.0809, 0.2572, 0.0, 0.954, 0.2999, 0.0, 1.0, -0.006516, 0.0, 1.0, -0.006516, 0.0, 0.954, 0.2999, 0.5, 0.2387, 0.8325, 0.5, 0.2387, 0.8325, 0.0, 0.2756, 0.9613, 0.0, 0.2756, 0.9613, 0.8662, 0.1375, 0.4804, 0.8158, 0.3703, 0.4442, 0.489, 0.4528, 0.7456, 0.5, 0.2387, 0.8325, 1.0, -5.031e-07, -8.835e-06, 1.0, -5.002e-07, -8.789e-06, 1.0, 5.351e-08, 0.0, 1.0, 5.351e-08, 0.0, 1.0, 0.0, 0.0, 1.0, 0.0, 0.0, 1.0, 0.0, 0.0, 1.0, 0.0, 0.0, 0.5, 0.0, 0.866, 0.5, 0.0, 0.866, 0.0, 0.0, 1.0, 0.0, 0.0, 1.0, 1.0, 0.0, 0.0, 1.0, 0.0, 0.0, 0.866, 0.0, 0.5, 0.866, 0.0, 0.5])] * 3)])

# ---- objects
ob_sw_alert___on = bpy.data.objects.new('Sw_Alert - On', me_sw_alert___on)

# ---- transforms, parenting, visibility, modifiers, constraints
ob_sw_alert___on.location = (0.0, 0.0, 0.0)
ob_sw_alert___on.rotation_euler = (1.571, -0.0, 0.0)
ob_sw_alert___on.lineart.crease_threshold = 0.0

# ---- collection membership
col_collection.objects.link(ob_sw_alert___on)

# ---- scene / render settings (as saved in the file)
scene.frame_start = 1; scene.frame_end = 250; scene.frame_set(1)
scene.render.engine = 'BLENDER_EEVEE_NEXT'
scene.cycles.use_denoising = False
scene.cycles.samples = 128
scene.cycles.sampling_pattern = 'TABULATED_SOBOL'
scene.cycles.use_adaptive_sampling = False
scene.cycles.use_light_tree = False
scene.view_settings.view_transform = 'Filmic'
bpy.context.view_layer.update()

# ---- added for rendering (the .blend has no active camera and no usable light): camera, sun
cam_auto = bpy.data.cameras.new('AutoCamera')
cam_auto.lens = 50.0
cam_auto.sensor_width = 36.0
cam_auto.clip_end = 1000.0
ob_auto_camera = bpy.data.objects.new('AutoCamera', cam_auto)
scene.collection.objects.link(ob_auto_camera)
ob_auto_camera.location = (11.6273, -13.3672, 13.5002)
ob_auto_camera.rotation_euler = (1.09748, -7.21219e-08, 0.694738)
scene.camera = ob_auto_camera
light_auto_sun = bpy.data.lights.new('AutoSun', 'SUN')
light_auto_sun.energy = 3.0
light_auto_sun.angle = 0.0523599
ob_auto_sun = bpy.data.objects.new('AutoSun', light_auto_sun)
scene.collection.objects.link(ob_auto_sun)
ob_auto_sun.rotation_euler = (0.872665, 0.174533, 0.523599)
bpy.context.view_layer.update()
